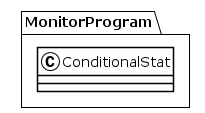

The diagram above was rendered by PlantUML. Its source (embedded in the PNG):
@startuml
!theme plain
package MonitorProgram {
class ConditionalStat {
}
}
@enduml